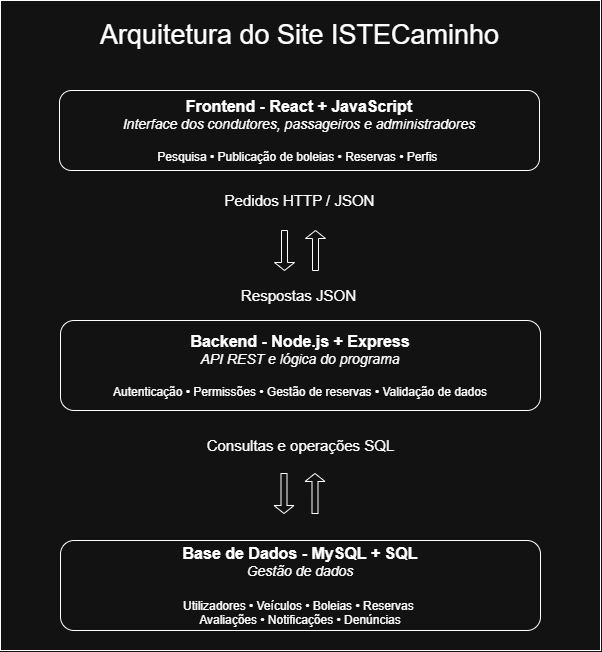

The diagram above was exported from draw.io. Its source (the exported page's mxGraphModel, read from the mxfile embedded in the PNG):
<mxGraphModel dx="1288" dy="836" grid="1" gridSize="10" guides="1" tooltips="1" connect="1" arrows="1" fold="1" page="1" pageScale="1" pageWidth="827" pageHeight="1169" math="0" shadow="0">
  <root>
    <mxCell id="WIyWlLk6GJQsqaUBKTNV-0" />
    <mxCell id="WIyWlLk6GJQsqaUBKTNV-1" parent="WIyWlLk6GJQsqaUBKTNV-0" />
    <mxCell id="GfzVSoo4xgyEu8aNoG9t-4" parent="WIyWlLk6GJQsqaUBKTNV-1" style="rounded=0;whiteSpace=wrap;html=1;" value="" vertex="1">
      <mxGeometry height="650" width="600" x="114" y="250" as="geometry" />
    </mxCell>
    <mxCell id="kMbrWBIZkygRNK1a_XLr-0" parent="WIyWlLk6GJQsqaUBKTNV-1" style="rounded=1;whiteSpace=wrap;html=1;roundedPerimeter=1;" value="&lt;font style=&quot;font-size: 16px;&quot;&gt;&lt;b&gt;Frontend - React + JavaScript&lt;/b&gt;&lt;/font&gt;&lt;div&gt;&lt;font style=&quot;font-size: 14px;&quot;&gt;&lt;i&gt;Interface dos condutores, passageiros e administradores&lt;/i&gt;&lt;/font&gt;&lt;/div&gt;&lt;div&gt;&lt;font style=&quot;font-size: 14px;&quot;&gt;&lt;i&gt;&lt;br&gt;&lt;/i&gt;&lt;/font&gt;&lt;/div&gt;&lt;div&gt;Pesquisa&amp;nbsp;• Publicação de boleias&amp;nbsp;• Reservas&amp;nbsp;• Perfis&amp;nbsp;&lt;/div&gt;" vertex="1">
      <mxGeometry height="80" width="480" x="173" y="340" as="geometry" />
    </mxCell>
    <mxCell id="kMbrWBIZkygRNK1a_XLr-2" parent="WIyWlLk6GJQsqaUBKTNV-1" style="rounded=1;whiteSpace=wrap;html=1;roundedPerimeter=1;" value="&lt;font style=&quot;font-size: 16px;&quot;&gt;&lt;b&gt;Base de Dados - MySQL + SQL&lt;/b&gt;&lt;/font&gt;&lt;div&gt;&lt;i style=&quot;&quot;&gt;&lt;font style=&quot;font-size: 14px;&quot;&gt;Gestão de dados&lt;/font&gt;&lt;/i&gt;&lt;br&gt;&lt;div&gt;&lt;font style=&quot;font-size: 16px;&quot;&gt;&lt;b&gt;&lt;br&gt;&lt;/b&gt;&lt;/font&gt;&lt;/div&gt;&lt;div&gt;Utilizadores&amp;nbsp;• Veículos&amp;nbsp;• Boleias&amp;nbsp;• Reservas&amp;nbsp;&lt;/div&gt;&lt;div&gt;Avaliações&amp;nbsp;• Notificações&amp;nbsp;• Denúncias&lt;/div&gt;&lt;/div&gt;" vertex="1">
      <mxGeometry height="90" width="480" x="174" y="790" as="geometry" />
    </mxCell>
    <mxCell id="kMbrWBIZkygRNK1a_XLr-3" parent="WIyWlLk6GJQsqaUBKTNV-1" style="rounded=1;whiteSpace=wrap;html=1;roundedPerimeter=1;" value="&lt;font style=&quot;font-size: 16px;&quot;&gt;&lt;b&gt;Backend - Node.js + Express&lt;/b&gt;&lt;/font&gt;&lt;div&gt;&lt;font style=&quot;font-size: 14px;&quot;&gt;&lt;i style=&quot;&quot;&gt;API REST e lógica do programa&lt;/i&gt;&lt;/font&gt;&lt;/div&gt;&lt;div&gt;&lt;font style=&quot;font-size: 14px;&quot;&gt;&lt;i style=&quot;&quot;&gt;&lt;br&gt;&lt;/i&gt;&lt;/font&gt;&lt;/div&gt;&lt;div&gt;Autenticação&amp;nbsp;• Permissões&amp;nbsp;• Gestão de reservas&amp;nbsp;• Validação de dados&lt;/div&gt;" vertex="1">
      <mxGeometry height="90" width="480" x="174" y="570" as="geometry" />
    </mxCell>
    <mxCell id="kMbrWBIZkygRNK1a_XLr-8" parent="WIyWlLk6GJQsqaUBKTNV-1" style="shape=singleArrow;direction=north;whiteSpace=wrap;html=1;" value="" vertex="1">
      <mxGeometry height="40" width="20" x="419" y="480" as="geometry" />
    </mxCell>
    <mxCell id="kMbrWBIZkygRNK1a_XLr-9" parent="WIyWlLk6GJQsqaUBKTNV-1" style="shape=singleArrow;direction=south;whiteSpace=wrap;html=1;" value="" vertex="1">
      <mxGeometry height="40" width="20" x="388" y="480" as="geometry" />
    </mxCell>
    <mxCell id="GfzVSoo4xgyEu8aNoG9t-0" parent="WIyWlLk6GJQsqaUBKTNV-1" style="text;html=1;whiteSpace=wrap;strokeColor=none;fillColor=none;align=center;verticalAlign=middle;rounded=0;" value="&lt;font style=&quot;font-size: 15px;&quot;&gt;Consultas e operações SQL&lt;/font&gt;" vertex="1">
      <mxGeometry height="30" width="197" x="315.5" y="680" as="geometry" />
    </mxCell>
    <mxCell id="GfzVSoo4xgyEu8aNoG9t-1" parent="WIyWlLk6GJQsqaUBKTNV-1" style="text;html=1;whiteSpace=wrap;strokeColor=none;fillColor=none;align=center;verticalAlign=middle;rounded=0;" value="&lt;font style=&quot;font-size: 15px;&quot;&gt;Pedidos HTTP / JSON&lt;/font&gt;" vertex="1">
      <mxGeometry height="30" width="197" x="315" y="435" as="geometry" />
    </mxCell>
    <mxCell id="GfzVSoo4xgyEu8aNoG9t-3" parent="WIyWlLk6GJQsqaUBKTNV-1" style="text;html=1;whiteSpace=wrap;strokeColor=none;fillColor=none;align=center;verticalAlign=middle;rounded=0;" value="&lt;font style=&quot;font-size: 27px;&quot;&gt;Arquitetura do Site ISTECaminho&lt;/font&gt;" vertex="1">
      <mxGeometry height="30" width="487" x="170" y="270" as="geometry" />
    </mxCell>
    <mxCell id="GfzVSoo4xgyEu8aNoG9t-5" parent="WIyWlLk6GJQsqaUBKTNV-1" style="shape=singleArrow;direction=north;whiteSpace=wrap;html=1;" value="" vertex="1">
      <mxGeometry height="40" width="20" x="418.5" y="723" as="geometry" />
    </mxCell>
    <mxCell id="GfzVSoo4xgyEu8aNoG9t-6" parent="WIyWlLk6GJQsqaUBKTNV-1" style="shape=singleArrow;direction=south;whiteSpace=wrap;html=1;" value="" vertex="1">
      <mxGeometry height="40" width="20" x="387.5" y="723" as="geometry" />
    </mxCell>
    <mxCell id="GfzVSoo4xgyEu8aNoG9t-7" parent="WIyWlLk6GJQsqaUBKTNV-1" style="text;html=1;whiteSpace=wrap;strokeColor=none;fillColor=none;align=center;verticalAlign=middle;rounded=0;" value="&lt;span style=&quot;font-size: 15px;&quot;&gt;Respostas JSON&lt;/span&gt;" vertex="1">
      <mxGeometry height="30" width="197" x="314.5" y="530" as="geometry" />
    </mxCell>
  </root>
</mxGraphModel>